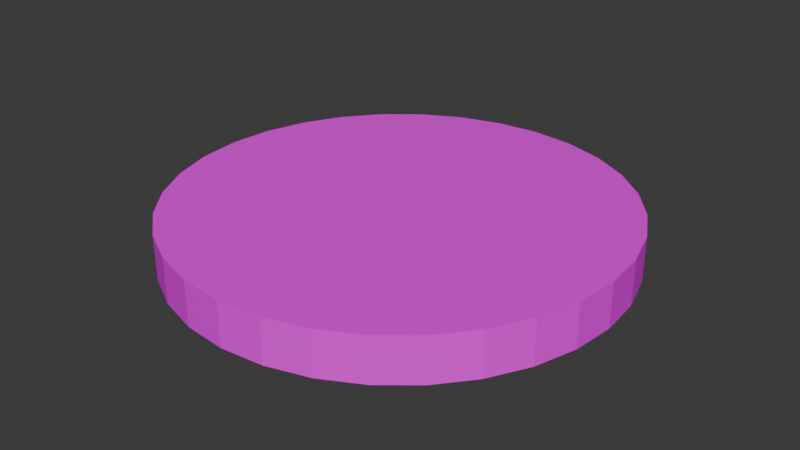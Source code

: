 # Source: tomato.blend  (saved by Blender 5.0.119; exported with 4.5.12 LTS)
import bpy
from mathutils import Matrix  # noqa: F401  (used for matrix-valued properties, if any)

bpy.ops.wm.read_factory_settings(use_empty=True)
scene = bpy.context.scene
scene.name = 'Scene'

# ---- collections
col_collection = bpy.data.collections.new('Collection'); scene.collection.children.link(col_collection)

# ---- images (referenced by path relative to the original .blend; pixels are not part of the script)
import os
ASSET_DIR = os.environ.get("B2B_ASSET_DIR", "")  # directory of the original .blend (textures are referenced by path, not embedded)
HERE = os.path.dirname(os.path.abspath(__file__))  # packed textures are extracted next to this script under _unpacked/

def load_image(name, relpath, width, height, colorspace="sRGB"):
    """Load a texture the original file referenced (path relative to the .blend, or extracted next to this script)."""
    p = next((c for c in (os.path.join(HERE, relpath), os.path.join(ASSET_DIR, relpath)) if relpath and os.path.exists(c)), "")
    if p:
        img = bpy.data.images.load(p, check_existing=True)
        img.name = name
    else:  # same state as the original file: an image datablock whose file is absent (Cycles renders it pink)
        img = bpy.data.images.new(name, width, height)
        img.source = "FILE"
        img.filepath = "//" + (relpath or name)
    img.colorspace_settings.name = colorspace
    return img
img_fresh_tomato_slice_on_transparent_background_showcasing_vibrant = load_image('fresh-tomato-slice-on-transparent-background-showcasing-vibrant', 'fresh-tomato-slice-on-transparent-background-showcasing-vibrant-color-and-juicy-texture-tomato-slice-isolated-on-background-free-png.png', 1024, 1024, 'sRGB')

# ---- materials (node trees are filled in below, after node groups)
mat_material_001 = bpy.data.materials.new('Material.001')

# ---- material node trees
mat_material_001.use_nodes = True; mat_material_001.node_tree.nodes.clear()
_N = mat_material_001.node_tree.nodes; _L = mat_material_001.node_tree.links
n0 = _N.new('ShaderNodeBsdfPrincipled'); n0.name = 'Principled BSDF'; n0.location = (-200, 100)
n1 = _N.new('ShaderNodeOutputMaterial'); n1.name = 'Material Output'; n1.location = (200, 100)
n2 = _N.new('ShaderNodeTexImage'); n2.name = 'Image Texture'; n2.location = (-480, 60)
n2.image = img_fresh_tomato_slice_on_transparent_background_showcasing_vibrant
n3 = _N.new('ShaderNodeMapping'); n3.name = 'Mapping'; n3.location = (-660, 60)
n4 = _N.new('ShaderNodeTexCoord'); n4.name = 'Texture Coordinate'; n4.location = (-840, 60)
_L.new(n0.outputs[0], n1.inputs[0])
_L.new(n2.outputs[0], n0.inputs[0])
_L.new(n3.outputs[0], n2.inputs[0])
_L.new(n4.outputs[2], n3.inputs[0])
n1.is_active_output = True

# ---- world
world_world = bpy.data.worlds.new('World'); scene.world = world_world
world_world.use_nodes = True; world_world.node_tree.nodes.clear()
_N = world_world.node_tree.nodes; _L = world_world.node_tree.links
n0 = _N.new('ShaderNodeOutputWorld'); n0.name = 'World Output'; n0.location = (200, 100)
n1 = _N.new('ShaderNodeBackground'); n1.name = 'Background'; n1.location = (-200, 100)
n1.inputs[0].default_value = (0.05088, 0.05088, 0.05088, 1.0)
_L.new(n1.outputs[0], n0.inputs[0])
n0.is_active_output = True
world_world.color = (0.05088, 0.05088, 0.05088)
world_world.sun_shadow_jitter_overblur = 0.0

# ---- meshes
me_cylinder = bpy.data.meshes.new('Cylinder')
me_cylinder.from_pydata([(0.0, 1.0, -1.0), (0.0, 1.0, 1.0), (0.1951, 0.9808, -1.0), (0.1951, 0.9808, 1.0), (0.3827, 0.9239, -1.0), (0.3827, 0.9239, 1.0), (0.5556, 0.8315, -1.0), (0.5556, 0.8315, 1.0), (0.7071, 0.7071, -1.0), (0.7071, 0.7071, 1.0), (0.8315, 0.5556, -1.0), (0.8315, 0.5556, 1.0), (0.9239, 0.3827, -1.0), (0.9239, 0.3827, 1.0), (0.9808, 0.1951, -1.0), (0.9808, 0.1951, 1.0), (1.0, 0.0, -1.0), (1.0, 0.0, 1.0), (0.9808, -0.1951, -1.0), (0.9808, -0.1951, 1.0), (0.9239, -0.3827, -1.0), (0.9239, -0.3827, 1.0), (0.8315, -0.5556, -1.0), (0.8315, -0.5556, 1.0), (0.7071, -0.7071, -1.0), (0.7071, -0.7071, 1.0), (0.5556, -0.8315, -1.0), (0.5556, -0.8315, 1.0), (0.3827, -0.9239, -1.0), (0.3827, -0.9239, 1.0), (0.1951, -0.9808, -1.0), (0.1951, -0.9808, 1.0), (0.0, -1.0, -1.0), (0.0, -1.0, 1.0), (-0.1951, -0.9808, -1.0), (-0.1951, -0.9808, 1.0), (-0.3827, -0.9239, -1.0), (-0.3827, -0.9239, 1.0), (-0.5556, -0.8315, -1.0), (-0.5556, -0.8315, 1.0), (-0.7071, -0.7071, -1.0), (-0.7071, -0.7071, 1.0), (-0.8315, -0.5556, -1.0), (-0.8315, -0.5556, 1.0), (-0.9239, -0.3827, -1.0), (-0.9239, -0.3827, 1.0), (-0.9808, -0.1951, -1.0), (-0.9808, -0.1951, 1.0), (-1.0, 0.0, -1.0), (-1.0, 0.0, 1.0), (-0.9808, 0.1951, -1.0), (-0.9808, 0.1951, 1.0), (-0.9239, 0.3827, -1.0), (-0.9239, 0.3827, 1.0), (-0.8315, 0.5556, -1.0), (-0.8315, 0.5556, 1.0), (-0.7071, 0.7071, -1.0), (-0.7071, 0.7071, 1.0), (-0.5556, 0.8315, -1.0), (-0.5556, 0.8315, 1.0), (-0.3827, 0.9239, -1.0), (-0.3827, 0.9239, 1.0), (-0.1951, 0.9808, -1.0), (-0.1951, 0.9808, 1.0)], [], [(0, 1, 3, 2), (2, 3, 5, 4), (4, 5, 7, 6), (6, 7, 9, 8), (8, 9, 11, 10), (10, 11, 13, 12), (12, 13, 15, 14), (14, 15, 17, 16), (16, 17, 19, 18), (18, 19, 21, 20), (20, 21, 23, 22), (22, 23, 25, 24), (24, 25, 27, 26), (26, 27, 29, 28), (28, 29, 31, 30), (30, 31, 33, 32), (32, 33, 35, 34), (34, 35, 37, 36), (36, 37, 39, 38), (38, 39, 41, 40), (40, 41, 43, 42), (42, 43, 45, 44), (44, 45, 47, 46), (46, 47, 49, 48), (48, 49, 51, 50), (50, 51, 53, 52), (52, 53, 55, 54), (54, 55, 57, 56), (56, 57, 59, 58), (58, 59, 61, 60), (3, 1, 63, 61, 59, 57, 55, 53, 51, 49, 47, 45, 43, 41, 39, 37, 35, 33, 31, 29, 27, 25, 23, 21, 19, 17, 15, 13, 11, 9, 7, 5), (60, 61, 63, 62), (62, 63, 1, 0), (0, 2, 4, 6, 8, 10, 12, 14, 16, 18, 20, 22, 24, 26, 28, 30, 32, 34, 36, 38, 40, 42, 44, 46, 48, 50, 52, 54, 56, 58, 60, 62)])
_uv = me_cylinder.uv_layers.new(name='UVMap')
_uv.uv.foreach_set('vector', [0.547, 0.778, 0.5698, 0.7959, 0.5697, 0.7958, 0.5439, 0.7828, 0.5439, 0.7828, 0.5697, 0.7958, 0.5695, 0.7958, 0.5417, 0.788, 0.5417, 0.788, 0.5695, 0.7958, 0.5694, 0.7958, 0.5406, 0.7936, 0.5406, 0.7936, 0.5694, 0.7958, 0.5693, 0.7958, 0.5406, 0.7993, 0.5406, 0.7993, 0.5693, 0.7958, 0.5691, 0.7959, 0.5417, 0.8049, 0.5417, 0.8049, 0.5691, 0.7959, 0.569, 0.796, 0.5439, 0.8101, 0.5439, 0.8101, 0.569, 0.796, 0.5689, 0.7961, 0.547, 0.8148, 0.547, 0.8148, 0.5689, 0.7961, 0.5688, 0.7962, 0.551, 0.8189, 0.551, 0.8189, 0.5688, 0.7962, 0.5688, 0.7963, 0.5557, 0.822, 0.5557, 0.822, 0.5688, 0.7963, 0.5688, 0.7964, 0.561, 0.8242, 0.561, 0.8242, 0.5688, 0.7964, 0.5688, 0.7965, 0.5665, 0.8253, 0.5665, 0.8253, 0.5688, 0.7965, 0.5688, 0.7966, 0.5722, 0.8253, 0.5722, 0.8253, 0.5688, 0.7966, 0.5688, 0.7968, 0.5778, 0.8242, 0.5778, 0.8242, 0.5688, 0.7968, 0.5689, 0.7969, 0.5831, 0.8221, 0.5831, 0.8221, 0.5689, 0.7969, 0.569, 0.797, 0.5878, 0.8189, 0.5878, 0.8189, 0.569, 0.797, 0.5691, 0.797, 0.5919, 0.8149, 0.5919, 0.8149, 0.5691, 0.797, 0.5692, 0.7971, 0.595, 0.8102, 0.595, 0.8102, 0.5692, 0.7971, 0.5693, 0.7971, 0.5972, 0.8049, 0.5972, 0.8049, 0.5693, 0.7971, 0.5695, 0.7971, 0.5984, 0.7994, 0.5984, 0.7994, 0.5695, 0.7971, 0.5696, 0.7971, 0.5984, 0.7937, 0.5984, 0.7937, 0.5696, 0.7971, 0.5697, 0.797, 0.5973, 0.7881, 0.5973, 0.7881, 0.5697, 0.797, 0.5698, 0.797, 0.5952, 0.7828, 0.5952, 0.7828, 0.5698, 0.797, 0.5699, 0.7969, 0.592, 0.778, 0.592, 0.778, 0.5699, 0.7969, 0.57, 0.7968, 0.588, 0.774, 0.588, 0.774, 0.57, 0.7968, 0.5701, 0.7967, 0.5832, 0.7708, 0.5832, 0.7708, 0.5701, 0.7967, 0.5701, 0.7966, 0.578, 0.7686, 0.578, 0.7686, 0.5701, 0.7966, 0.5701, 0.7964, 0.5724, 0.7675, 0.5724, 0.7675, 0.5701, 0.7964, 0.5701, 0.7963, 0.5666, 0.7675, 0.5666, 0.7675, 0.5701, 0.7963, 0.5701, 0.7962, 0.5611, 0.7686, 0.5611, 0.7686, 0.5701, 0.7962, 0.57, 0.7961, 0.5558, 0.7708, 0.5773, 0.8631, 0.5059, 0.8702, 0.4346, 0.8631, 0.3659, 0.8423, 0.3027, 0.8085, 0.2472, 0.763, 0.2017, 0.7076, 0.1679, 0.6443, 0.1471, 0.5757, 0.1401, 0.5043, 0.1471, 0.4329, 0.1679, 0.3643, 0.2017, 0.3011, 0.2472, 0.2456, 0.3027, 0.2001, 0.3659, 0.1663, 0.4346, 0.1455, 0.5059, 0.1385, 0.5773, 0.1455, 0.6459, 0.1663, 0.7092, 0.2001, 0.7646, 0.2456, 0.8101, 0.3011, 0.8439, 0.3643, 0.8647, 0.4329, 0.8718, 0.5043, 0.8647, 0.5757, 0.8439, 0.6443, 0.8101, 0.7076, 0.7646, 0.763, 0.7092, 0.8085, 0.6459, 0.8423, 0.5558, 0.7708, 0.57, 0.7961, 0.5699, 0.796, 0.551, 0.774, 0.551, 0.774, 0.5699, 0.796, 0.5698, 0.7959, 0.547, 0.778, 0.5006, 0.8754, 0.5726, 0.8683, 0.6419, 0.8473, 0.7058, 0.8131, 0.7618, 0.7672, 0.8078, 0.7112, 0.8419, 0.6473, 0.8629, 0.578, 0.87, 0.5059, 0.8629, 0.4338, 0.8419, 0.3645, 0.8078, 0.3007, 0.7618, 0.2447, 0.7058, 0.1987, 0.6419, 0.1646, 0.5726, 0.1435, 0.5006, 0.1364, 0.4285, 0.1435, 0.3592, 0.1646, 0.2953, 0.1987, 0.2393, 0.2447, 0.1933, 0.3007, 0.1592, 0.3645, 0.1382, 0.4338, 0.1311, 0.5059, 0.1382, 0.578, 0.1592, 0.6473, 0.1933, 0.7112, 0.2393, 0.7672, 0.2953, 0.8131, 0.3592, 0.8473, 0.4285, 0.8683])
me_cylinder.materials.append(mat_material_001)
me_cylinder.update()

# ---- objects
ob_cylinder = bpy.data.objects.new('Cylinder', me_cylinder)

# ---- transforms, parenting, visibility, modifiers, constraints
ob_cylinder.location = (0.0, 0.0, 0.0)
ob_cylinder.scale = (1.0, 1.0, 0.1)

# ---- collection membership
col_collection.objects.link(ob_cylinder)

# ---- scene / render settings (as saved in the file)
scene.frame_start = 1; scene.frame_end = 250; scene.frame_set(1)
scene.render.engine = 'BLENDER_EEVEE_NEXT'
scene.render.bake_bias = 0.0
scene.render.bake_samples = 0
scene.cycles.sampling_pattern = 'TABULATED_SOBOL'
scene.eevee.use_volume_custom_range = False
bpy.context.view_layer.update()

# ---- added for rendering (the .blend has no active camera and no usable light): camera, sun
cam_auto = bpy.data.cameras.new('AutoCamera')
cam_auto.lens = 50.0
cam_auto.sensor_width = 36.0
cam_auto.clip_end = 1000.0
ob_auto_camera = bpy.data.objects.new('AutoCamera', cam_auto)
scene.collection.objects.link(ob_auto_camera)
ob_auto_camera.location = (2.62346, -3.14816, 2.09877)
ob_auto_camera.rotation_euler = (1.09748, -7.21219e-08, 0.694738)
scene.camera = ob_auto_camera
light_auto_sun = bpy.data.lights.new('AutoSun', 'SUN')
light_auto_sun.energy = 3.0
light_auto_sun.angle = 0.0523599
ob_auto_sun = bpy.data.objects.new('AutoSun', light_auto_sun)
scene.collection.objects.link(ob_auto_sun)
ob_auto_sun.rotation_euler = (0.872665, 0.174533, 0.523599)
bpy.context.view_layer.update()
